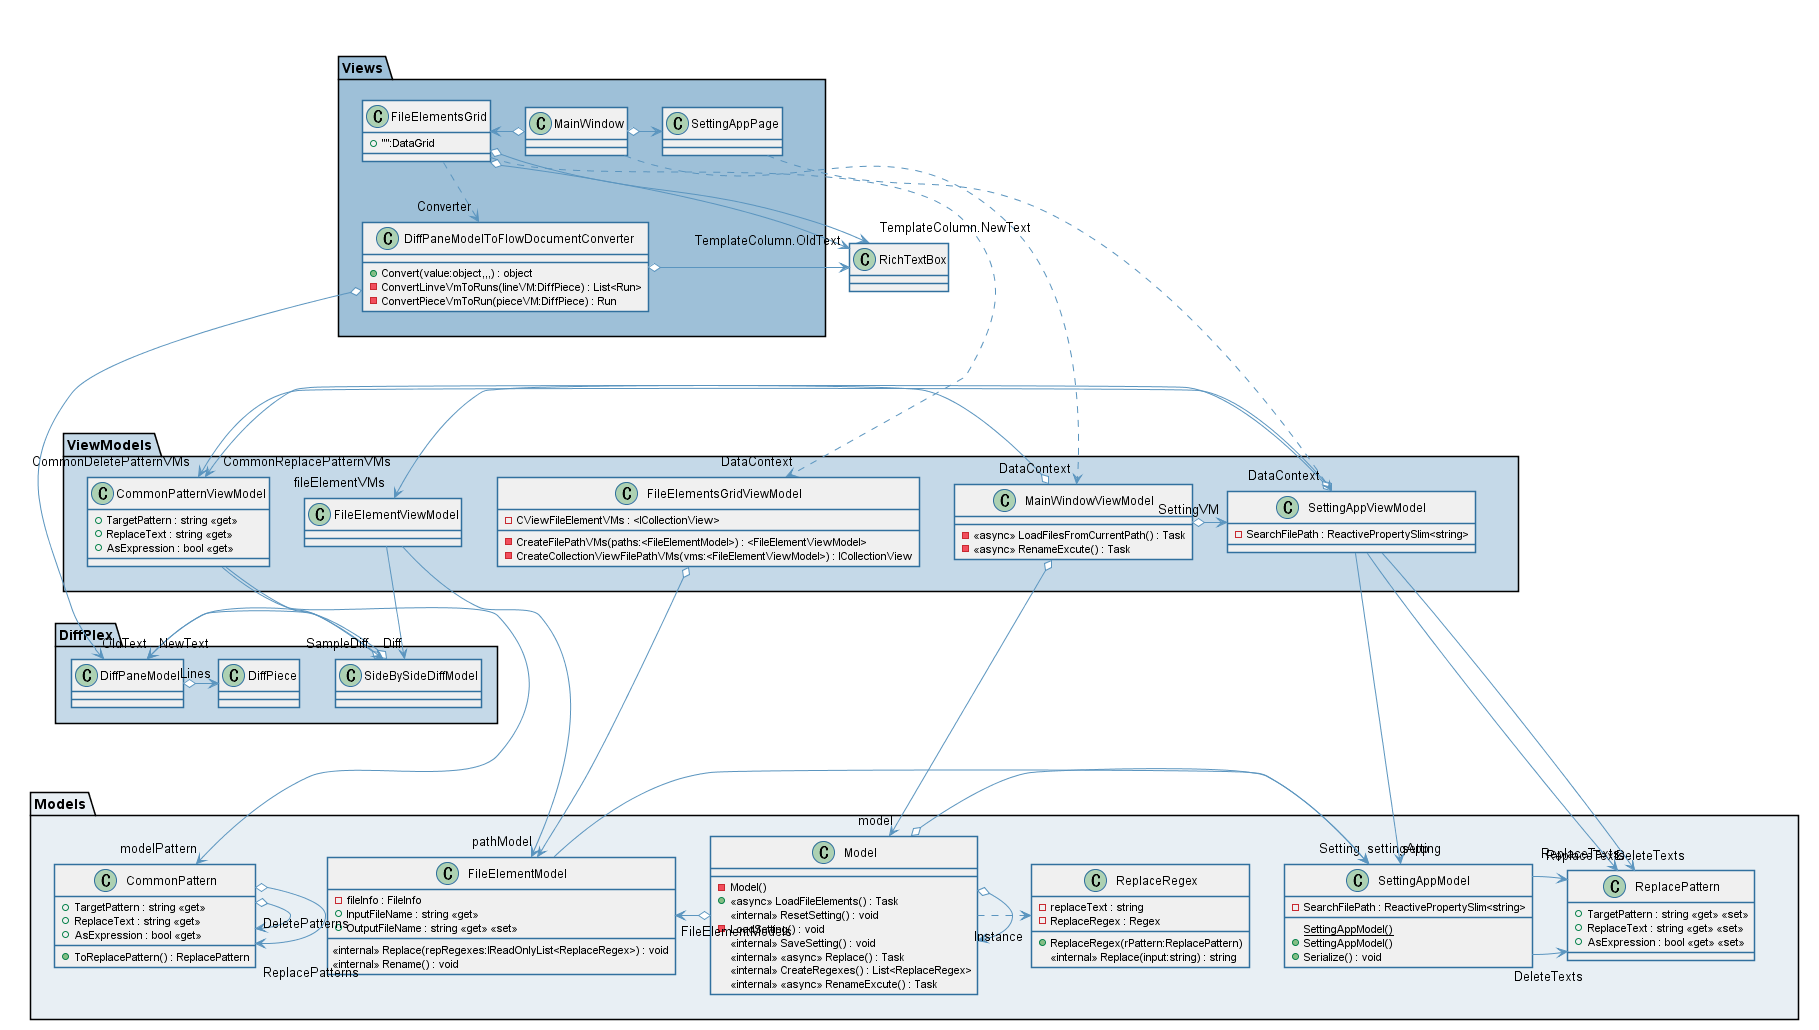

The diagram above was rendered by PlantUML. Its source (embedded in the PNG):
@startuml FileRenamerDiff
skinparam shadowing false
skinparam class {
    BackgroundColor #F0F0F0
    ArrowColor #5B95BF
    BorderColor #31709E
}

package "Models" #E8EFF4{
    class Model {
        - Model()
        + <<async>> LoadFileElements() : Task
        <<internal>> ResetSetting() : void
        - LoadSetting() : void
        <<internal>> SaveSetting() : void
        <<internal>> <<async>> Replace() : Task
        <<internal>> CreateRegexes() : List<ReplaceRegex>
        <<internal>> <<async>> RenameExcute() : Task
    }
    Model o-> "Instance" Model
    Model o-> "FileElementModels" FileElementModel
    Model o-> "Setting" SettingAppModel
    Model .> ReplaceRegex

    class FileElementModel {
        - fileInfo : FileInfo
        + InputFileName : string <<get>>
        + OutputFileName : string <<get>> <<set>>
        <<internal>> Replace(repRegexes:IReadOnlyList<ReplaceRegex>) : void
        <<internal>> Rename() : void
    }
    FileElementModel -> "settingApp" SettingAppModel

    class ReplaceRegex {
        - replaceText : string
        - ReplaceRegex : Regex
        + ReplaceRegex(rPattern:ReplacePattern)
        <<internal>> Replace(input:string) : string
    }

    class ReplacePattern {
        + TargetPattern : string <<get>> <<set>>
        + ReplaceText : string <<get>> <<set>>
        + AsExpression : bool <<get>> <<set>>
    }

    class SettingAppModel {
        {static} SettingAppModel()
        + SettingAppModel()
        - SearchFilePath : ReactivePropertySlim<string>
        + Serialize() : void
    }
    SettingAppModel -> "DeleteTexts" "ReplacePattern"
    SettingAppModel -> "ReplaceTexts" "ReplacePattern"

    class CommonPattern {
        + TargetPattern : string <<get>>
        + ReplaceText : string <<get>>
        + AsExpression : bool <<get>>
        + ToReplacePattern() : ReplacePattern
    }
    CommonPattern o-> "DeletePatterns" CommonPattern
    CommonPattern o-> "ReplacePatterns" CommonPattern
}

together {
    package DiffPlex #C5D9E8{
        class SideBySideDiffModel{}
        SideBySideDiffModel o-> "OldText" DiffPaneModel
        SideBySideDiffModel o-> "NewText" DiffPaneModel

        class DiffPaneModel{}
        DiffPaneModel o-> "Lines" DiffPiece
    }

    package "ViewModels" #C5D9E8{
        class CommonPatternViewModel {
            + TargetPattern : string <<get>>
            + ReplaceText : string <<get>>
            + AsExpression : bool <<get>>
        }
        CommonPatternViewModel ----> "modelPattern" CommonPattern
        CommonPatternViewModel -> "SampleDiff" SideBySideDiffModel

        class FileElementsGridViewModel {
            - CViewFileElementVMs : <ICollectionView>
            - CreateFilePathVMs(paths:<FileElementModel>) : <FileElementViewModel>
            - CreateCollectionViewFilePathVMs(vms:<FileElementViewModel>) : ICollectionView
        }
        FileElementsGridViewModel o---->  FileElementModel

        class FileElementViewModel {
        }
        FileElementViewModel ----> "pathModel" FileElementModel
        FileElementViewModel --> "Diff" SideBySideDiffModel

        class MainWindowViewModel {
            - <<async>> LoadFilesFromCurrentPath() : Task
            - <<async>> RenameExcute() : Task
        }
        MainWindowViewModel o----> "model" Model
        MainWindowViewModel o-> "fileElementVMs" "FileElementViewModel"
        MainWindowViewModel o-> "SettingVM" "SettingAppViewModel"

        class SettingAppViewModel {
            - SearchFilePath : ReactivePropertySlim<string>
        }
        SettingAppViewModel ----> "setting" SettingAppModel
        SettingAppViewModel ----> "DeleteTexts" ReplacePattern
        SettingAppViewModel o-> "CommonDeletePatternVMs" CommonPatternViewModel
        SettingAppViewModel ----> "ReplaceTexts" ReplacePattern
        SettingAppViewModel o-> "CommonReplacePatternVMs" CommonPatternViewModel
    }
}

together {
    class RichTextBox {  }

    package "Views" #9EC0D8{
        class MainWindow  {
        }
        MainWindow ....> "DataContext" MainWindowViewModel
        MainWindow o-> SettingAppPage
        MainWindow o-> FileElementsGrid

        class FileElementsGrid {
            + "":DataGrid
        }
        FileElementsGrid ....> "DataContext" FileElementsGridViewModel
        FileElementsGrid o-> "TemplateColumn.OldText" RichTextBox
        FileElementsGrid o-> "TemplateColumn.NewText" RichTextBox
        FileElementsGrid ..> "Converter" DiffPaneModelToFlowDocumentConverter

        class SettingAppPage {
        }
        SettingAppPage ....> "DataContext" SettingAppViewModel

        class DiffPaneModelToFlowDocumentConverter {
            + Convert(value:object,,,) : object
            - ConvertLinveVmToRuns(lineVM:DiffPiece) : List<Run>
            - ConvertPieceVmToRun(pieceVM:DiffPiece) : Run
        }
        DiffPaneModelToFlowDocumentConverter o--> DiffPaneModel
        DiffPaneModelToFlowDocumentConverter o-> RichTextBox
    }
}

Models ---[hidden]---> ViewModels
ViewModels ---[hidden]---> Views

@enduml